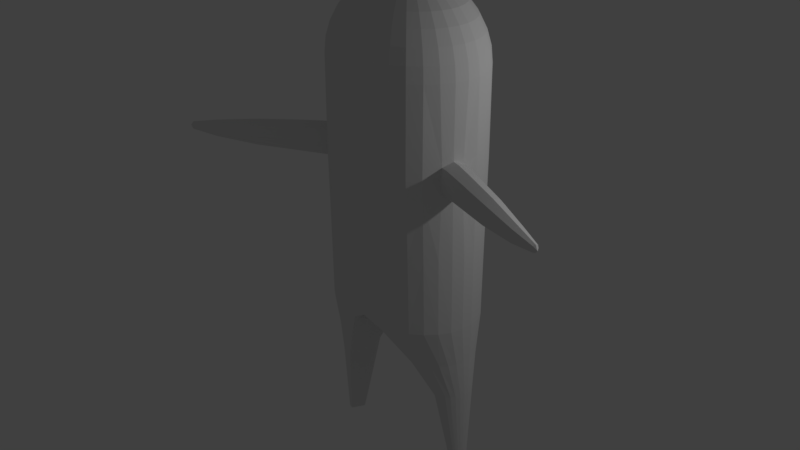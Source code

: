 # Source: Character.blend  (saved by Blender 2.78.0; exported with 4.5.12 LTS)
import bpy
from mathutils import Matrix  # noqa: F401  (used for matrix-valued properties, if any)

bpy.ops.wm.read_factory_settings(use_empty=True)
scene = bpy.context.scene
scene.name = 'Scene'

# ---- collections
col_collection_1 = bpy.data.collections.new('Collection 1'); scene.collection.children.link(col_collection_1)

# ---- world
world_world = bpy.data.worlds.new('World'); scene.world = world_world
world_world.color = (0.05088, 0.05088, 0.05088)
world_world.use_sun_shadow = False
world_world.sun_shadow_jitter_overblur = 0.0
world_world.cycles.sampling_method = 'MANUAL'

# ---- lights
light_lamp = bpy.data.lights.new('Lamp', 'POINT')
light_lamp.transmission_factor = 0.0
light_lamp.cutoff_distance = 30.0
light_lamp.energy = 100.0
light_lamp.shadow_buffer_clip_start = 1.001
light_lamp.shadow_soft_size = 0.1
light_lamp.shadow_maximum_resolution = 0.006
light_lamp.use_absolute_resolution = True

# ---- meshes
me_sphere_001 = bpy.data.meshes.new('Sphere.001')
me_sphere_001.from_pydata([(0.0, -0.1654, 2.861), (0.0, -0.3245, 2.804), (0.0, -0.4711, 2.712), (0.0, -0.5995, 2.588), (0.0, -0.705, 2.436), (0.0, -0.7833, 2.263), (0.0, -0.8316, 2.076), (-0.03806, -0.1622, 2.861), (-0.07466, -0.3182, 2.804), (-0.1084, -0.462, 2.712), (-0.1379, -0.588, 2.588), (-0.1622, -0.6914, 2.436), (-0.1802, -0.7683, 2.263), (-0.1913, -0.8156, 2.076), (-0.07466, -0.1528, 2.861), (-0.1464, -0.2998, 2.804), (-0.2126, -0.4352, 2.712), (-0.2706, -0.5539, 2.588), (-0.3182, -0.6513, 2.436), (-0.3536, -0.7237, 2.263), (-0.3753, -0.7683, 2.076), (-0.3827, -0.7833, 1.881), (0.0, -5.546e-07, 2.881), (-0.1084, -0.1375, 2.861), (-0.2126, -0.2698, 2.804), (-0.3087, -0.3917, 2.712), (-0.3928, -0.4985, 2.588), (-0.4619, -0.5862, 2.436), (-0.5133, -0.6513, 2.263), (-0.5449, -0.6914, 2.076), (-0.5556, -0.705, 1.881), (-0.1379, -0.117, 2.861), (-0.2706, -0.2294, 2.804), (-0.3928, -0.3331, 2.712), (-0.5, -0.4239, 2.588), (-0.5879, -0.4985, 2.436), (-0.6533, -0.5539, 2.263), (-0.6935, -0.588, 2.076), (-0.7071, -0.5995, 1.881), (-0.1622, -0.0919, 2.861), (-0.3182, -0.1803, 2.804), (-0.4619, -0.2617, 2.712), (-0.5879, -0.3331, 2.588), (-0.6913, -0.3917, 2.436), (-0.7682, -0.4352, 2.263), (-0.8155, -0.462, 2.076), (-0.8315, -0.4711, 1.881), (-0.1802, -0.0633, 2.861), (-0.3536, -0.1242, 2.804), (-0.5133, -0.1803, 2.712), (-0.6533, -0.2294, 2.588), (-0.7682, -0.2698, 2.436), (-0.8536, -0.2998, 2.263), (-0.9061, -0.3182, 2.076), (-0.9239, -0.3245, 1.881), (-0.1913, -0.03227, 2.861), (-0.3753, -0.0633, 2.804), (-0.5449, -0.0919, 2.712), (-0.6935, -0.117, 2.588), (-0.8155, -0.1375, 2.436), (-0.9061, -0.1528, 2.263), (-0.9619, -0.1622, 2.076), (-0.9808, -0.1654, 1.881), (-0.1951, -3.129e-07, 2.861), (-0.3827, -2.877e-07, 2.804), (-0.5556, -2.877e-07, 2.712), (-0.7071, -2.055e-07, 2.588), (-0.8315, -1.676e-07, 2.436), (-0.9239, -3.193e-07, 2.263), (-0.9808, -1.297e-07, 2.076), (-0.1913, 0.03227, 2.861), (-0.3753, 0.0633, 2.804), (-0.5449, 0.0919, 2.712), (-0.6935, 0.117, 2.588), (-0.8155, 0.1375, 2.436), (-0.9061, 0.1528, 2.263), (-0.9619, 0.1622, 2.076), (-0.9808, 0.1654, 1.881), (-0.1802, 0.0633, 2.861), (-0.3536, 0.1242, 2.804), (-0.5133, 0.1803, 2.712), (-0.6533, 0.2294, 2.588), (-0.7682, 0.2698, 2.436), (-0.8536, 0.2998, 2.263), (-0.9061, 0.3182, 2.076), (-0.9239, 0.3245, 1.881), (-0.1622, 0.0919, 2.861), (-0.3182, 0.1803, 2.804), (-0.4619, 0.2617, 2.712), (-0.5879, 0.3331, 2.588), (-0.6913, 0.3917, 2.436), (-0.7682, 0.4352, 2.263), (-0.8155, 0.462, 2.076), (-0.1379, 0.117, 2.861), (-0.2706, 0.2294, 2.804), (-0.3928, 0.3331, 2.712), (-0.5, 0.4239, 2.588), (-0.5879, 0.4985, 2.436), (-0.6533, 0.5539, 2.263), (-0.6935, 0.588, 2.076), (0.0, 0.8479, 1.881), (-0.1084, 0.1375, 2.861), (-0.2126, 0.2698, 2.804), (-0.3087, 0.3917, 2.712), (-0.3928, 0.4985, 2.588), (-0.4619, 0.5862, 2.436), (-0.5133, 0.6513, 2.263), (-0.5449, 0.6914, 2.076), (-0.5556, 0.705, 1.881), (-0.7071, 0.5995, 1.881), (-0.8315, 0.4711, 1.881), (-1.0, -1.676e-07, 1.881), (-0.07466, 0.1528, 2.861), (-0.1464, 0.2998, 2.804), (-0.2126, 0.4352, 2.712), (-0.2706, 0.5539, 2.588), (-0.3182, 0.6513, 2.436), (-0.3536, 0.7237, 2.263), (-0.3753, 0.7683, 2.076), (-0.3827, 0.7833, 1.881), (-0.1951, -0.8316, 1.881), (0.0, -0.8479, 1.881), (-0.03806, 0.1622, 2.861), (-0.07466, 0.3182, 2.804), (-0.1084, 0.462, 2.712), (-0.1379, 0.588, 2.588), (-0.1622, 0.6914, 2.436), (-0.1802, 0.7683, 2.263), (-0.1913, 0.8156, 2.076), (-0.1951, 0.8316, 1.881), (0.0, 0.1654, 2.861), (0.0, 0.3245, 2.804), (0.0, 0.471, 2.712), (0.0, 0.5995, 2.588), (0.0, 0.705, 2.436), (0.0, 0.7833, 2.263), (0.0, 0.8316, 2.076), (0.0, -0.8479, 0.7524), (-0.1951, -0.8316, 0.7524), (-0.3827, -0.7833, 0.7524), (-0.5556, -0.705, 0.7524), (-0.7071, -0.5995, 0.7524), (-0.9808, -0.1717, 0.76), (-0.7071, 0.5995, 0.7524), (0.0, 0.8479, 0.7524), (-0.5556, 0.705, 0.7524), (-0.8315, 0.4711, 0.7524), (-0.9239, 0.3245, 0.7524), (-0.9808, 0.1654, 0.7524), (-1.0, -1.676e-07, 0.7524), (-0.9808, -0.1717, 0.76), (-0.3827, 0.7833, 0.7524), (-0.831, -0.4572, 0.7494), (-0.1951, 0.8316, 0.7524), (-0.5556, -0.6664, -0.2456), (-0.9808, -0.1564, -0.2456), (-1.0, -1.756e-07, -0.2456), (-0.8315, 0.4453, -0.2456), (-0.5556, 0.6664, -0.2456), (-0.9239, 0.3067, -0.2456), (-0.3827, -0.7404, -0.2456), (-0.1951, -0.786, -0.2456), (0.0, -0.8014, -0.2456), (-0.1951, -0.7512, -1.246), (-0.8315, -0.4255, -1.246), (-0.9239, -0.2931, -1.246), (-1.0, -1.814e-07, -1.246), (0.0, 0.807, -1.117), (-0.1951, 0.7512, -1.246), (-0.3827, 0.7076, -1.246), (-0.5556, 0.6368, -1.246), (-0.7071, 0.5416, -1.246), (-0.8315, 0.4255, -1.246), (-0.9239, 0.2931, -1.246), (-0.9808, 0.1494, -1.246), (-0.9808, -0.1494, -1.246), (-0.7071, -0.5416, -1.246), (-0.5556, -0.6368, -1.246), (-0.3827, -0.7076, -1.246), (0.0, -0.8048, -1.117), (-0.9101, -0.1077, -3.239), (-0.9291, -0.08461, -3.239), (-0.9547, -2.625e-07, -3.239), (-0.9518, 0.02971, -3.239), (-0.8321, 0.1494, -3.239), (-0.887, 0.1266, -3.239), (-0.9101, 0.1077, -3.239), (-0.9291, 0.08461, -3.239), (-0.9431, 0.05828, -3.239), (-0.9518, -0.02971, -3.239), (-0.9431, -0.05828, -3.239), (-0.8607, 0.1407, -3.239), (-0.887, -0.1266, -3.239), (-0.8607, -0.1407, -3.239), (-0.8321, -0.1494, -3.239), (-0.7025, -0.304, -2.243), (-0.7025, 0.304, -2.243), (-0.7679, -0.2864, -2.243), (-0.9245, -0.1722, -2.243), (-0.9568, -0.1186, -2.243), (-0.8811, -0.2192, -2.243), (-0.9245, 0.1722, -2.243), (-0.8811, 0.2192, -2.243), (-0.9568, 0.1186, -2.243), (-0.8283, 0.2577, -2.243), (-0.9766, 0.06047, -2.243), (-0.7679, 0.2864, -2.243), (-0.9833, -2.414e-07, -2.243), (-0.9766, -0.06047, -2.243), (-0.8283, -0.2577, -2.243), (-0.7092, 0.4193, -1.745), (-0.601, 0.4659, -1.745), (-0.4836, -0.4946, -1.745), (-0.4836, 0.4946, -1.745), (-0.601, -0.4659, -1.745), (-0.9396, -0.193, -1.745), (-0.7092, -0.4193, -1.745), (-0.804, 0.3566, -1.745), (-0.8818, 0.2802, -1.745), (-0.9396, 0.193, -1.745), (-0.9753, 0.09839, -1.745), (-0.9873, -2.167e-07, -1.745), (-0.9753, -0.09839, -1.745), (-0.8818, -0.2802, -1.745), (-0.804, -0.3566, -1.745), (-0.7071, -0.5667, -0.2456), (-0.8315, -0.4453, -0.2456), (-0.9808, 0.1564, -0.2456), (-0.7071, 0.5667, -0.2456), (0.0, 0.8014, -0.2456), (-0.3827, 0.7404, -0.2456), (-0.9239, -0.3067, -0.2456), (-0.1951, 0.786, -0.2456), (0.0, 0.001144, -1.117), (-0.1951, -4.768e-07, -1.246), (-0.3488, -4.172e-07, -1.745), (-0.573, -3.576e-07, -2.243), (-0.7359, -3.278e-07, -3.239), (-0.5556, -0.705, 0.9652), (-0.7071, -0.5995, 0.9652), (-1.0, -1.676e-07, 0.9652), (-0.3827, -0.7833, 0.9652), (0.0, 0.8479, 0.9652), (-0.3827, 0.7833, 0.9652), (-0.9207, -0.3228, 0.9709), (-0.1951, 0.8316, 0.9652), (-0.8315, 0.4711, 0.9652), (-0.8495, -0.4358, 0.9183), (-0.9808, 0.1654, 0.9652), (-0.9239, 0.3245, 0.9652), (-0.7071, 0.5995, 0.9652), (-0.5556, 0.705, 0.9652), (-0.9646, -0.2003, 0.9183), (-0.1951, -0.8316, 0.9652), (0.0, -0.8479, 0.9652), (-0.5556, -0.6975, 0.5588), (-0.5556, 0.6975, 0.5588), (-0.9239, 0.321, 0.5588), (-0.1951, -0.8227, 0.5588), (0.0, 0.8389, 0.5588), (-0.1951, 0.8227, 0.5588), (-0.9646, -0.1989, 0.6053), (-0.9207, -0.3202, 0.5618), (0.0, -0.8389, 0.5588), (-0.8495, -0.4319, 0.6053), (-0.7071, -0.5932, 0.5588), (-0.3827, 0.775, 0.5588), (-0.3827, -0.775, 0.5588), (-1.0, -1.692e-07, 0.5588), (-0.9808, 0.1637, 0.5588), (-0.7071, 0.5932, 0.5588), (-0.8315, 0.466, 0.5588), (-0.831, -0.4572, 0.7494), (-0.9207, -0.3228, 0.9709), (-0.8495, -0.4358, 0.9183), (-0.9646, -0.2003, 0.9183), (-0.9646, -0.1989, 0.6053), (-0.9207, -0.3202, 0.5618), (-0.8495, -0.4319, 0.6053), (-1.081, -0.2131, 0.7606), (-0.9312, -0.4986, 0.75), (-1.021, -0.3642, 0.9715), (-0.9497, -0.4772, 0.919), (-1.065, -0.2417, 0.919), (-1.065, -0.2403, 0.6059), (-1.021, -0.3616, 0.5624), (-0.9497, -0.4733, 0.6059), (-1.302, -0.3331, 0.7597), (-1.16, -0.603, 0.7497), (-1.245, -0.476, 0.9591), (-1.178, -0.5828, 0.9094), (-1.287, -0.3602, 0.9094), (-1.287, -0.3589, 0.6135), (-1.245, -0.4735, 0.5724), (-1.178, -0.5791, 0.6135), (-1.776, -0.5961, 0.7532), (-1.656, -0.8245, 0.7447), (-1.728, -0.717, 0.9219), (-1.671, -0.8074, 0.8799), (-1.763, -0.6189, 0.8799), (-1.763, -0.6179, 0.6293), (-1.728, -0.7149, 0.5946), (-1.671, -0.8043, 0.6293), (-2.236, -0.8779, 0.7535), (-2.16, -1.023, 0.7481), (-2.205, -0.9548, 0.8608), (-2.169, -1.012, 0.8341), (-2.228, -0.8924, 0.8341), (-2.228, -0.8917, 0.6747), (-2.205, -0.9534, 0.6526), (-2.169, -1.01, 0.6747), (-2.516, -1.048, 0.7538), (-2.482, -1.113, 0.7514), (-2.503, -1.082, 0.8021), (-2.486, -1.108, 0.7901), (-2.513, -1.054, 0.7901), (-2.513, -1.054, 0.7184), (-2.503, -1.082, 0.7085), (-2.486, -1.107, 0.7184), (-2.533, -1.098, 0.755)], [], [(4, 3, 10, 11), (5, 4, 11, 12), (6, 5, 12, 13), (121, 6, 13, 120), (0, 22, 7), (1, 0, 7, 8), (2, 1, 8, 9), (3, 2, 9, 10), (7, 22, 14), (8, 7, 14, 15), (9, 8, 15, 16), (10, 9, 16, 17), (11, 10, 17, 18), (12, 11, 18, 19), (13, 12, 19, 20), (120, 13, 20, 21), (18, 17, 26, 27), (19, 18, 27, 28), (20, 19, 28, 29), (21, 20, 29, 30), (14, 22, 23), (15, 14, 23, 24), (16, 15, 24, 25), (17, 16, 25, 26), (24, 23, 31, 32), (25, 24, 32, 33), (26, 25, 33, 34), (27, 26, 34, 35), (28, 27, 35, 36), (29, 28, 36, 37), (30, 29, 37, 38), (23, 22, 31), (36, 35, 43, 44), (37, 36, 44, 45), (38, 37, 45, 46), (31, 22, 39), (32, 31, 39, 40), (33, 32, 40, 41), (34, 33, 41, 42), (35, 34, 42, 43), (41, 40, 48, 49), (42, 41, 49, 50), (43, 42, 50, 51), (44, 43, 51, 52), (45, 44, 52, 53), (46, 45, 53, 54), (39, 22, 47), (40, 39, 47, 48), (53, 52, 60, 61), (54, 53, 61, 62), (47, 22, 55), (48, 47, 55, 56), (49, 48, 56, 57), (50, 49, 57, 58), (51, 50, 58, 59), (52, 51, 59, 60), (57, 56, 64, 65), (58, 57, 65, 66), (59, 58, 66, 67), (60, 59, 67, 68), (61, 60, 68, 69), (62, 61, 69, 111), (55, 22, 63), (56, 55, 63, 64), (69, 68, 75, 76), (111, 69, 76, 77), (63, 22, 70), (64, 63, 70, 71), (65, 64, 71, 72), (66, 65, 72, 73), (67, 66, 73, 74), (68, 67, 74, 75), (73, 72, 80, 81), (74, 73, 81, 82), (75, 74, 82, 83), (76, 75, 83, 84), (77, 76, 84, 85), (70, 22, 78), (71, 70, 78, 79), (72, 71, 79, 80), (85, 84, 92, 110), (78, 22, 86), (79, 78, 86, 87), (80, 79, 87, 88), (81, 80, 88, 89), (82, 81, 89, 90), (83, 82, 90, 91), (84, 83, 91, 92), (89, 88, 95, 96), (90, 89, 96, 97), (91, 90, 97, 98), (92, 91, 98, 99), (110, 92, 99, 109), (86, 22, 93), (87, 86, 93, 94), (88, 87, 94, 95), (109, 99, 107, 108), (93, 22, 101), (241, 139, 138, 253), (242, 144, 153, 245), (94, 93, 101, 102), (95, 94, 102, 103), (239, 247, 152, 141), (96, 95, 103, 104), (97, 96, 104, 105), (98, 97, 105, 106), (99, 98, 106, 107), (246, 250, 143, 146), (105, 104, 115, 116), (106, 105, 116, 117), (107, 106, 117, 118), (108, 107, 118, 119), (101, 22, 112), (241, 238, 140, 139), (102, 101, 112, 113), (103, 102, 113, 114), (104, 103, 114, 115), (261, 262, 277, 276), (113, 112, 122, 123), (114, 113, 123, 124), (248, 249, 147, 148), (115, 114, 124, 125), (250, 251, 145, 143), (116, 115, 125, 126), (252, 150, 142, 275), (117, 116, 126, 127), (118, 117, 127, 128), (238, 239, 141, 140), (119, 118, 128, 129), (112, 22, 122), (127, 126, 134, 135), (240, 149, 150, 252), (128, 127, 135, 136), (129, 128, 136, 100), (122, 22, 130), (248, 148, 149, 240), (123, 122, 130, 131), (124, 123, 131, 132), (125, 124, 132, 133), (126, 125, 133, 134), (268, 269, 227, 156), (258, 161, 162, 263), (260, 232, 230, 266), (261, 268, 156, 155), (267, 160, 161, 258), (259, 229, 232, 260), (262, 261, 155, 231), (255, 154, 160, 267), (264, 262, 231, 226), (265, 225, 154, 255), (265, 264, 226, 225), (251, 243, 151, 145), (243, 245, 153, 151), (253, 138, 137, 254), (246, 146, 147, 249), (158, 170, 171, 228), (227, 159, 173, 174), (230, 169, 170, 158), (156, 227, 174, 166), (161, 163, 179, 162), (232, 168, 169, 230), (155, 156, 166, 175), (160, 178, 163, 161), (229, 167, 168, 232), (231, 155, 175, 165), (154, 177, 178, 160), (226, 231, 165, 164), (225, 176, 177, 154), (225, 226, 164, 176), (266, 230, 158, 256), (269, 257, 159, 227), (256, 158, 228, 270), (257, 271, 157, 159), (270, 228, 157, 271), (202, 186, 187, 201), (203, 201, 187, 188), (204, 185, 186, 202), (205, 203, 188, 183), (207, 205, 183, 182), (196, 184, 191, 206), (208, 207, 182, 189), (197, 193, 194, 195), (199, 208, 189, 190), (209, 192, 193, 197), (198, 199, 190, 181), (200, 180, 192, 209), (159, 157, 172, 173), (228, 171, 172, 157), (204, 206, 191, 185), (198, 181, 180, 200), (224, 223, 198, 200), (211, 213, 196, 206), (216, 224, 200, 209), (215, 199, 198, 223), (214, 216, 209, 197), (222, 208, 199, 215), (221, 207, 208, 222), (220, 205, 207, 221), (210, 211, 206, 204), (219, 203, 205, 220), (217, 210, 204, 202), (218, 201, 203, 219), (218, 217, 202, 201), (214, 197, 195, 212), (171, 217, 218, 172), (170, 210, 217, 171), (169, 211, 210, 170), (166, 174, 220, 221), (168, 213, 211, 169), (175, 166, 221, 222), (178, 214, 212, 163), (165, 175, 222, 215), (177, 216, 214, 178), (164, 165, 215, 223), (176, 224, 216, 177), (172, 218, 219, 173), (173, 219, 220, 174), (164, 223, 224, 176), (233, 234, 163, 179), (235, 212, 163, 234), (236, 235, 213, 196), (237, 236, 196, 184), (194, 237, 236, 195), (195, 212, 235, 236), (213, 235, 234, 168), (167, 168, 234, 233), (110, 246, 249, 85), (120, 253, 254, 121), (119, 129, 245, 243), (108, 119, 243, 251), (77, 248, 240, 111), (111, 240, 252, 62), (30, 38, 239, 238), (62, 252, 244, 54), (109, 108, 251, 250), (77, 85, 249, 248), (54, 244, 247, 46), (21, 30, 238, 241), (110, 109, 250, 246), (38, 46, 247, 239), (100, 242, 245, 129), (21, 241, 253, 120), (143, 270, 271, 146), (147, 146, 271, 257), (145, 256, 270, 143), (148, 147, 257, 269), (151, 266, 256, 145), (141, 152, 264, 265), (141, 265, 255, 140), (150, 261, 276, 142), (140, 255, 267, 139), (247, 244, 273, 274), (144, 259, 260, 153), (139, 267, 258, 138), (150, 149, 268, 261), (153, 260, 266, 151), (138, 258, 263, 137), (149, 148, 269, 268), (262, 264, 278, 277), (244, 252, 275, 273), (152, 247, 274, 272), (264, 152, 272, 278), (276, 277, 285, 284), (278, 272, 280, 286), (273, 275, 283, 281), (275, 142, 279, 283), (277, 278, 286, 285), (142, 276, 284, 279), (274, 273, 281, 282), (272, 274, 282, 280), (279, 284, 292, 287), (283, 279, 287, 291), (282, 281, 289, 290), (284, 285, 293, 292), (286, 280, 288, 294), (280, 282, 290, 288), (281, 283, 291, 289), (285, 286, 294, 293), (293, 294, 302, 301), (287, 292, 300, 295), (291, 287, 295, 299), (290, 289, 297, 298), (292, 293, 301, 300), (294, 288, 296, 302), (288, 290, 298, 296), (289, 291, 299, 297), (302, 296, 304, 310), (296, 298, 306, 304), (297, 299, 307, 305), (301, 302, 310, 309), (295, 300, 308, 303), (299, 295, 303, 307), (298, 297, 305, 306), (300, 301, 309, 308), (306, 305, 313, 314), (308, 309, 317, 316), (310, 304, 312, 318), (304, 306, 314, 312), (305, 307, 315, 313), (309, 310, 318, 317), (303, 308, 316, 311), (307, 303, 311, 315), (317, 318, 319), (311, 316, 319), (315, 311, 319), (314, 313, 319), (316, 317, 319), (318, 312, 319), (312, 314, 319), (313, 315, 319)])
me_sphere_001.use_remesh_preserve_volume = False
me_sphere_001.use_remesh_preserve_attributes = False
me_sphere_001.use_mirror_vertex_groups = False
me_sphere_001.update()
arm_armature = bpy.data.armatures.new('Armature')  # bones are not reproduced

# ---- objects
ob_armature = bpy.data.objects.new('Armature', arm_armature)
ob_sphere = bpy.data.objects.new('Sphere', me_sphere_001)
ob_lamp = bpy.data.objects.new('Lamp', light_lamp)

# ---- transforms, parenting, visibility, modifiers, constraints
ob_armature.location = (0.0, 0.0, 0.0)
ob_armature.show_in_front = True
ob_armature.lineart.crease_threshold = 0.0
ob_sphere.location = (0.0, 0.0, 3.248)
ob_sphere.lineart.crease_threshold = 0.0
_m = ob_sphere.modifiers.new('Mirror', 'MIRROR')
_m.use_clip = True
ob_lamp.location = (4.076, 1.005, 5.904)
ob_lamp.rotation_euler = (0.6503, 0.05522, 1.866)
ob_lamp.lock_rotations_4d = False
ob_lamp.empty_display_type = 'ARROWS'
ob_lamp.color = (0.0, 0.0, 0.0, 0.0)
ob_lamp.lineart.crease_threshold = 0.0

# ---- collection membership
col_collection_1.objects.link(ob_armature)
col_collection_1.objects.link(ob_sphere)
col_collection_1.objects.link(ob_lamp)

# ---- scene / render settings (as saved in the file)
scene.frame_start = 1; scene.frame_end = 250; scene.frame_set(33)
scene.render.engine = 'BLENDER_EEVEE_NEXT'
scene.render.resolution_percentage = 50
scene.render.dither_intensity = 0.0
scene.cycles.use_denoising = False
scene.cycles.samples = 128
scene.cycles.sampling_pattern = 'TABULATED_SOBOL'
scene.cycles.light_sampling_threshold = 0.0
scene.cycles.use_adaptive_sampling = False
scene.cycles.use_light_tree = False
scene.cycles.blur_glossy = 0.0
scene.cycles.sample_clamp_indirect = 0.0
scene.view_settings.view_transform = 'Standard'
bpy.context.view_layer.update()

# ---- added for rendering (the .blend has no active camera): camera
cam_auto = bpy.data.cameras.new('AutoCamera')
cam_auto.lens = 50.0
cam_auto.sensor_width = 36.0
cam_auto.clip_end = 1000.0
ob_auto_camera = bpy.data.objects.new('AutoCamera', cam_auto)
scene.collection.objects.link(ob_auto_camera)
ob_auto_camera.location = (7.57127, -9.21808, 9.12596)
ob_auto_camera.rotation_euler = (1.09748, -7.21219e-08, 0.694738)
scene.camera = ob_auto_camera
bpy.context.view_layer.update()
